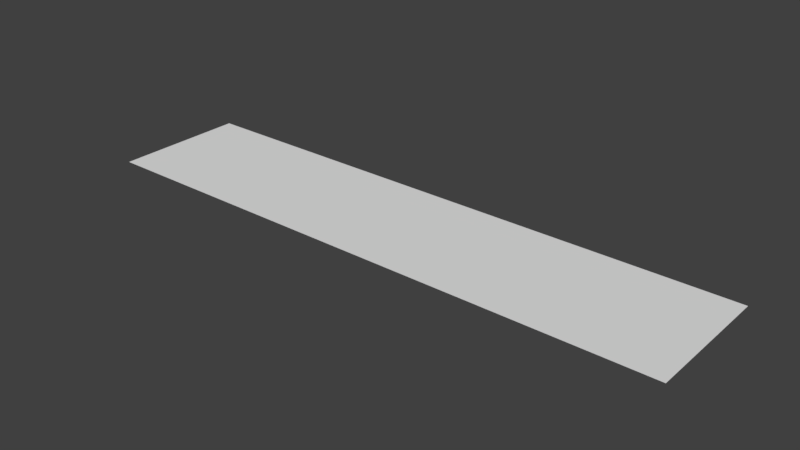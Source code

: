 # Source: centralcity1.blend  (saved by Blender 2.79.0; exported with 4.5.12 LTS)
import bpy
from mathutils import Matrix  # noqa: F401  (used for matrix-valued properties, if any)

bpy.ops.wm.read_factory_settings(use_empty=True)
scene = bpy.context.scene
scene.name = 'Scene'

# ---- collections
col_collection_1 = bpy.data.collections.new('Collection 1'); scene.collection.children.link(col_collection_1)

# ---- materials (node trees are filled in below, after node groups)
mat_city = bpy.data.materials.new('city')
mat_city.alpha_threshold = 0.0
mat_city.use_transparent_shadow = False
mat_city.roughness = 0.5

# ---- material node trees

# ---- world
world_world = bpy.data.worlds.new('World'); scene.world = world_world
world_world.color = (0.05088, 0.05088, 0.05088)
world_world.use_sun_shadow = False
world_world.sun_shadow_jitter_overblur = 0.0
world_world.cycles.sampling_method = 'MANUAL'

# ---- meshes
me_plane = bpy.data.meshes.new('Plane')
me_plane.from_pydata([(-1.002, -1.037, -0.01947), (0.9982, -1.037, -0.01947), (-1.002, 0.9635, -0.01947), (0.9982, 0.9635, -0.01947)], [], [(0, 1, 3, 2)])
_uv = me_plane.uv_layers.new(name='UVMap')
_uv.uv.foreach_set('vector', [1.305e-07, -0.007937, 0.9986, 0.02652, 0.9942, 1.008, -0.007216, 1.027])
me_plane.materials.append(mat_city)
me_plane.use_remesh_preserve_volume = False
me_plane.use_remesh_preserve_attributes = False
me_plane.use_mirror_vertex_groups = False
me_plane.update()

# ---- objects
ob_plane = bpy.data.objects.new('Plane', me_plane)

# ---- transforms, parenting, visibility, modifiers, constraints
ob_plane.location = (0.0, 0.0, 0.0)
ob_plane.scale = (7.626, 1.726, 1.0)
ob_plane.lineart.crease_threshold = 0.0

# ---- collection membership
col_collection_1.objects.link(ob_plane)

# ---- scene / render settings (as saved in the file)
scene.frame_start = 1; scene.frame_end = 250; scene.frame_set(1)
scene.render.engine = 'BLENDER_EEVEE_NEXT'
scene.render.resolution_percentage = 50
scene.render.dither_intensity = 0.0
scene.cycles.use_denoising = False
scene.cycles.samples = 128
scene.cycles.sampling_pattern = 'TABULATED_SOBOL'
scene.cycles.use_adaptive_sampling = False
scene.cycles.use_light_tree = False
scene.cycles.blur_glossy = 0.0
scene.cycles.sample_clamp_indirect = 0.0
scene.view_settings.view_transform = 'Standard'
bpy.context.view_layer.update()

# ---- added for rendering (the .blend has no active camera and no usable light): camera, sun
cam_auto = bpy.data.cameras.new('AutoCamera')
cam_auto.lens = 50.0
cam_auto.sensor_width = 36.0
cam_auto.clip_end = 1000.0
ob_auto_camera = bpy.data.objects.new('AutoCamera', cam_auto)
scene.collection.objects.link(ob_auto_camera)
ob_auto_camera.location = (14.4547, -17.4256, 11.5555)
ob_auto_camera.rotation_euler = (1.09748, -7.21219e-08, 0.694738)
scene.camera = ob_auto_camera
light_auto_sun = bpy.data.lights.new('AutoSun', 'SUN')
light_auto_sun.energy = 3.0
light_auto_sun.angle = 0.0523599
ob_auto_sun = bpy.data.objects.new('AutoSun', light_auto_sun)
scene.collection.objects.link(ob_auto_sun)
ob_auto_sun.rotation_euler = (0.872665, 0.174533, 0.523599)
bpy.context.view_layer.update()
